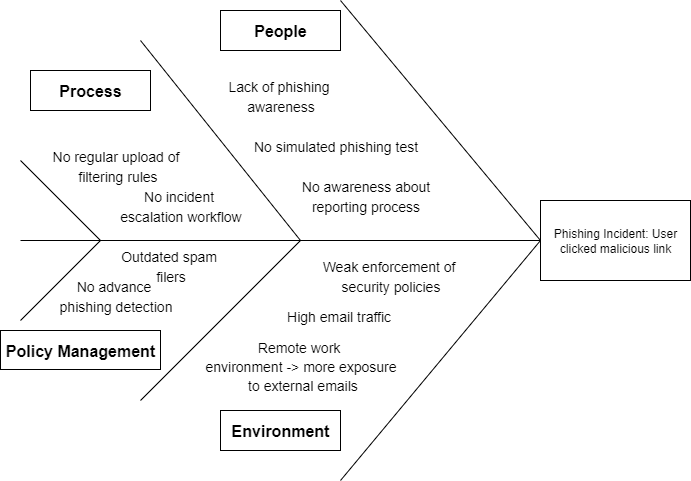

The diagram above was exported from draw.io. Its source (the exported page's mxGraphModel, read from the mxfile embedded in the PNG):
<mxGraphModel dx="1426" dy="777" grid="1" gridSize="10" guides="1" tooltips="1" connect="1" arrows="1" fold="1" page="1" pageScale="1" pageWidth="850" pageHeight="1100" background="light-dark(#FFFFFF,#000000)" math="0" shadow="0">
  <root>
    <mxCell id="0" />
    <mxCell id="1" parent="0" />
    <mxCell id="FuluVjQAnaVgx7gShVMx-4" value="" style="endArrow=none;html=1;rounded=0;fontSize=12;startSize=8;endSize=8;curved=1;entryX=0;entryY=0.5;entryDx=0;entryDy=0;" parent="1" target="FuluVjQAnaVgx7gShVMx-5" edge="1">
      <mxGeometry width="50" height="50" relative="1" as="geometry">
        <mxPoint x="40" y="400" as="sourcePoint" />
        <mxPoint x="600" y="400" as="targetPoint" />
      </mxGeometry>
    </mxCell>
    <mxCell id="FuluVjQAnaVgx7gShVMx-5" value="Phishing Incident: User clicked malicious link" style="rounded=0;whiteSpace=wrap;html=1;" parent="1" vertex="1">
      <mxGeometry x="560" y="360" width="150" height="80" as="geometry" />
    </mxCell>
    <mxCell id="FuluVjQAnaVgx7gShVMx-6" value="" style="endArrow=none;html=1;rounded=0;fontSize=12;startSize=8;endSize=8;curved=1;" parent="1" edge="1">
      <mxGeometry width="50" height="50" relative="1" as="geometry">
        <mxPoint x="40" y="480" as="sourcePoint" />
        <mxPoint x="120" y="400" as="targetPoint" />
      </mxGeometry>
    </mxCell>
    <mxCell id="FuluVjQAnaVgx7gShVMx-7" value="" style="endArrow=none;html=1;rounded=0;fontSize=12;startSize=8;endSize=8;curved=1;" parent="1" edge="1">
      <mxGeometry width="50" height="50" relative="1" as="geometry">
        <mxPoint x="40" y="320" as="sourcePoint" />
        <mxPoint x="120" y="400" as="targetPoint" />
      </mxGeometry>
    </mxCell>
    <mxCell id="FuluVjQAnaVgx7gShVMx-8" value="" style="endArrow=none;html=1;rounded=0;fontSize=12;startSize=8;endSize=8;curved=1;" parent="1" edge="1">
      <mxGeometry width="50" height="50" relative="1" as="geometry">
        <mxPoint x="160" y="560" as="sourcePoint" />
        <mxPoint x="320" y="400" as="targetPoint" />
      </mxGeometry>
    </mxCell>
    <mxCell id="FuluVjQAnaVgx7gShVMx-9" value="" style="endArrow=none;html=1;rounded=0;fontSize=12;startSize=8;endSize=8;curved=1;" parent="1" edge="1">
      <mxGeometry width="50" height="50" relative="1" as="geometry">
        <mxPoint x="160" y="200" as="sourcePoint" />
        <mxPoint x="320" y="400" as="targetPoint" />
      </mxGeometry>
    </mxCell>
    <mxCell id="FuluVjQAnaVgx7gShVMx-10" value="&lt;font style=&quot;font-size: 14px;&quot;&gt;No regular upload of&lt;/font&gt;&lt;div&gt;&lt;font style=&quot;font-size: 14px;&quot;&gt;&amp;nbsp;filtering rules&lt;/font&gt;&lt;/div&gt;" style="text;html=1;align=center;verticalAlign=middle;resizable=0;points=[];autosize=1;strokeColor=none;fillColor=none;fontSize=16;" parent="1" vertex="1">
      <mxGeometry x="60" y="300" width="150" height="50" as="geometry" />
    </mxCell>
    <mxCell id="FuluVjQAnaVgx7gShVMx-11" value="&lt;font style=&quot;font-size: 14px;&quot;&gt;No incident&amp;nbsp;&lt;/font&gt;&lt;div&gt;&lt;font style=&quot;font-size: 14px;&quot;&gt;escalation workflow&lt;/font&gt;&lt;/div&gt;" style="text;html=1;align=center;verticalAlign=middle;resizable=0;points=[];autosize=1;strokeColor=none;fillColor=none;fontSize=16;" parent="1" vertex="1">
      <mxGeometry x="130" y="340" width="140" height="50" as="geometry" />
    </mxCell>
    <mxCell id="FuluVjQAnaVgx7gShVMx-12" value="" style="endArrow=none;html=1;rounded=0;fontSize=12;startSize=8;endSize=8;curved=1;" parent="1" edge="1">
      <mxGeometry width="50" height="50" relative="1" as="geometry">
        <mxPoint x="360" y="640" as="sourcePoint" />
        <mxPoint x="560" y="400" as="targetPoint" />
      </mxGeometry>
    </mxCell>
    <mxCell id="FuluVjQAnaVgx7gShVMx-13" value="" style="endArrow=none;html=1;rounded=0;fontSize=12;startSize=8;endSize=8;curved=1;" parent="1" edge="1">
      <mxGeometry width="50" height="50" relative="1" as="geometry">
        <mxPoint x="360" y="160" as="sourcePoint" />
        <mxPoint x="560" y="400" as="targetPoint" />
      </mxGeometry>
    </mxCell>
    <mxCell id="FuluVjQAnaVgx7gShVMx-15" value="&lt;font style=&quot;font-size: 14px;&quot;&gt;Outdated spam&amp;nbsp;&lt;/font&gt;&lt;div&gt;&lt;font style=&quot;font-size: 14px;&quot;&gt;filers&lt;/font&gt;&lt;/div&gt;" style="text;html=1;align=center;verticalAlign=middle;resizable=0;points=[];autosize=1;strokeColor=none;fillColor=none;fontSize=16;" parent="1" vertex="1">
      <mxGeometry x="130" y="400" width="120" height="50" as="geometry" />
    </mxCell>
    <mxCell id="FuluVjQAnaVgx7gShVMx-16" value="&lt;font style=&quot;font-size: 14px;&quot;&gt;No advance&amp;nbsp;&lt;/font&gt;&lt;div&gt;&lt;font style=&quot;font-size: 14px;&quot;&gt;phishing detection&lt;/font&gt;&lt;/div&gt;" style="text;html=1;align=center;verticalAlign=middle;resizable=0;points=[];autosize=1;strokeColor=none;fillColor=none;fontSize=16;" parent="1" vertex="1">
      <mxGeometry x="65" y="430" width="140" height="50" as="geometry" />
    </mxCell>
    <mxCell id="FuluVjQAnaVgx7gShVMx-19" value="&lt;b style=&quot;font-size: 16px; text-wrap-mode: nowrap;&quot;&gt;Process&lt;/b&gt;" style="rounded=0;whiteSpace=wrap;html=1;" parent="1" vertex="1">
      <mxGeometry x="50" y="230" width="120" height="40" as="geometry" />
    </mxCell>
    <mxCell id="FuluVjQAnaVgx7gShVMx-20" value="&lt;b style=&quot;font-size: 16px; text-wrap-mode: nowrap;&quot;&gt;Policy Management&lt;/b&gt;" style="rounded=0;whiteSpace=wrap;html=1;" parent="1" vertex="1">
      <mxGeometry x="20" y="490" width="160" height="39" as="geometry" />
    </mxCell>
    <mxCell id="FuluVjQAnaVgx7gShVMx-21" value="&lt;b style=&quot;font-size: 16px; text-wrap-mode: nowrap;&quot;&gt;People&lt;/b&gt;" style="rounded=0;whiteSpace=wrap;html=1;" parent="1" vertex="1">
      <mxGeometry x="240" y="170" width="120" height="40" as="geometry" />
    </mxCell>
    <mxCell id="FuluVjQAnaVgx7gShVMx-22" value="&lt;font style=&quot;font-size: 14px;&quot;&gt;Lack of phishing&amp;nbsp;&lt;/font&gt;&lt;div&gt;&lt;font style=&quot;font-size: 14px;&quot;&gt;awareness&lt;/font&gt;&lt;/div&gt;" style="text;html=1;align=center;verticalAlign=middle;resizable=0;points=[];autosize=1;strokeColor=none;fillColor=none;fontSize=16;" parent="1" vertex="1">
      <mxGeometry x="235" y="230" width="130" height="50" as="geometry" />
    </mxCell>
    <mxCell id="FuluVjQAnaVgx7gShVMx-23" value="&lt;font style=&quot;font-size: 14px;&quot;&gt;No simulated phishing test&lt;/font&gt;" style="text;html=1;align=center;verticalAlign=middle;resizable=0;points=[];autosize=1;strokeColor=none;fillColor=none;fontSize=16;" parent="1" vertex="1">
      <mxGeometry x="260" y="290" width="190" height="30" as="geometry" />
    </mxCell>
    <mxCell id="FuluVjQAnaVgx7gShVMx-24" value="&lt;font style=&quot;font-size: 14px;&quot;&gt;No awareness about&lt;/font&gt;&lt;div&gt;&lt;font style=&quot;font-size: 14px;&quot;&gt;reporting process&lt;/font&gt;&lt;/div&gt;" style="text;html=1;align=center;verticalAlign=middle;resizable=0;points=[];autosize=1;strokeColor=none;fillColor=none;fontSize=16;" parent="1" vertex="1">
      <mxGeometry x="310" y="330" width="150" height="50" as="geometry" />
    </mxCell>
    <mxCell id="FuluVjQAnaVgx7gShVMx-25" value="&lt;font style=&quot;font-size: 14px;&quot;&gt;Weak enforcement of&amp;nbsp;&lt;/font&gt;&lt;div&gt;&lt;font style=&quot;font-size: 14px;&quot;&gt;security policies&lt;/font&gt;&lt;/div&gt;" style="text;html=1;align=center;verticalAlign=middle;resizable=0;points=[];autosize=1;strokeColor=none;fillColor=none;fontSize=16;" parent="1" vertex="1">
      <mxGeometry x="330" y="410" width="160" height="50" as="geometry" />
    </mxCell>
    <mxCell id="FuluVjQAnaVgx7gShVMx-26" value="&lt;font style=&quot;font-size: 14px;&quot;&gt;Remote work&amp;nbsp;&lt;/font&gt;&lt;div&gt;&lt;font style=&quot;font-size: 14px;&quot;&gt;environment -&amp;gt; more exposure&lt;/font&gt;&lt;/div&gt;&lt;div&gt;&lt;font style=&quot;font-size: 14px;&quot;&gt;&amp;nbsp;to&lt;span style=&quot;background-color: transparent; color: light-dark(rgb(0, 0, 0), rgb(255, 255, 255));&quot;&gt;&amp;nbsp;external emails&lt;/span&gt;&lt;/font&gt;&lt;/div&gt;" style="text;html=1;align=center;verticalAlign=middle;resizable=0;points=[];autosize=1;strokeColor=none;fillColor=none;fontSize=16;" parent="1" vertex="1">
      <mxGeometry x="215" y="490" width="210" height="70" as="geometry" />
    </mxCell>
    <mxCell id="FuluVjQAnaVgx7gShVMx-27" value="&lt;font style=&quot;font-size: 14px;&quot;&gt;High email traffic&amp;nbsp;&lt;/font&gt;" style="text;html=1;align=center;verticalAlign=middle;resizable=0;points=[];autosize=1;strokeColor=none;fillColor=none;fontSize=16;" parent="1" vertex="1">
      <mxGeometry x="295" y="460" width="130" height="30" as="geometry" />
    </mxCell>
    <mxCell id="FuluVjQAnaVgx7gShVMx-28" value="&lt;b style=&quot;font-size: 16px; text-wrap-mode: nowrap;&quot;&gt;Environment&lt;/b&gt;" style="rounded=0;whiteSpace=wrap;html=1;" parent="1" vertex="1">
      <mxGeometry x="240" y="570" width="120" height="40" as="geometry" />
    </mxCell>
  </root>
</mxGraphModel>